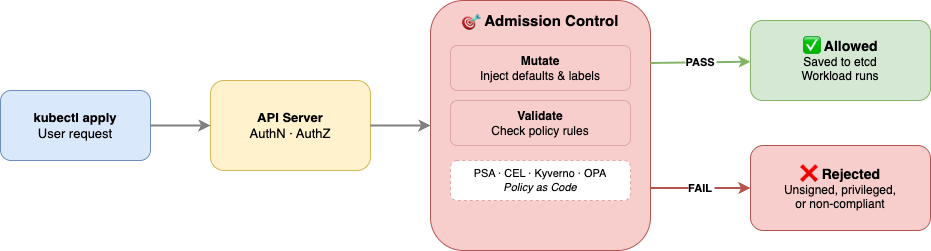

The diagram above was exported from draw.io. Its source (the exported page's mxGraphModel, read from the mxfile embedded in the PNG):
<mxGraphModel dx="667" dy="539" grid="1" gridSize="10" guides="1" tooltips="1" connect="1" arrows="1" fold="1" page="1" pageScale="1" pageWidth="1100" pageHeight="600" math="0" shadow="0">
  <root>
    <mxCell id="0" />
    <mxCell id="1" parent="0" />
    <mxCell id="2" value="&lt;b&gt;kubectl apply&lt;/b&gt;&lt;br&gt;User request" style="rounded=1;whiteSpace=wrap;html=1;fillColor=#dae8fc;strokeColor=#6c8ebf;fontSize=13;verticalAlign=middle;" parent="1" vertex="1">
      <mxGeometry x="20" y="230" width="150" height="70" as="geometry" />
    </mxCell>
    <mxCell id="3" value="&lt;b&gt;API Server&lt;/b&gt;&lt;br&gt;AuthN · AuthZ" style="rounded=1;whiteSpace=wrap;html=1;fillColor=#fff2cc;strokeColor=#d6b656;fontSize=13;verticalAlign=middle;" parent="1" vertex="1">
      <mxGeometry x="230" y="220" width="160" height="90" as="geometry" />
    </mxCell>
    <mxCell id="4" style="edgeStyle=orthogonalEdgeStyle;rounded=0;strokeColor=#808080;strokeWidth=2;" parent="1" source="2" target="3" edge="1">
      <mxGeometry relative="1" as="geometry" />
    </mxCell>
    <mxCell id="5" value="&lt;b style=&quot;font-size:15px&quot;&gt;🎯 Admission Control&lt;/b&gt;" style="rounded=1;whiteSpace=wrap;html=1;fillColor=#f8cecc;strokeColor=#b85450;fontSize=12;verticalAlign=top;spacingTop=5;" parent="1" vertex="1">
      <mxGeometry x="450" y="140" width="220" height="250" as="geometry" />
    </mxCell>
    <mxCell id="6" value="&lt;b&gt;Mutate&lt;/b&gt;&lt;br&gt;Inject defaults &amp;amp; labels" style="rounded=1;whiteSpace=wrap;html=1;fillColor=#f8cecc;strokeColor=#dea6a4;fontSize=12;verticalAlign=middle;" parent="1" vertex="1">
      <mxGeometry x="470" y="185" width="180" height="45" as="geometry" />
    </mxCell>
    <mxCell id="7" value="&lt;b&gt;Validate&lt;/b&gt;&lt;br&gt;Check policy rules" style="rounded=1;whiteSpace=wrap;html=1;fillColor=#f8cecc;strokeColor=#dea6a4;fontSize=12;verticalAlign=middle;" parent="1" vertex="1">
      <mxGeometry x="470" y="240" width="180" height="45" as="geometry" />
    </mxCell>
    <mxCell id="8" value="PSA · CEL · Kyverno · OPA&lt;br&gt;&lt;i&gt;Policy as Code&lt;/i&gt;" style="rounded=1;whiteSpace=wrap;html=1;fillColor=#FFFFFF;strokeColor=#dea6a4;fontSize=11;dashed=1;verticalAlign=middle;" parent="1" vertex="1">
      <mxGeometry x="470" y="300" width="180" height="40" as="geometry" />
    </mxCell>
    <mxCell id="9" style="edgeStyle=orthogonalEdgeStyle;rounded=0;strokeColor=#808080;strokeWidth=2;" parent="1" source="3" target="5" edge="1">
      <mxGeometry relative="1" as="geometry" />
    </mxCell>
    <mxCell id="10" value="&lt;b style=&quot;font-size:14px&quot;&gt;✅ Allowed&lt;/b&gt;&lt;br&gt;Saved to etcd&lt;br&gt;Workload runs" style="rounded=1;whiteSpace=wrap;html=1;fillColor=#d5e8d4;strokeColor=#82b366;fontSize=12;verticalAlign=middle;" parent="1" vertex="1">
      <mxGeometry x="770" y="160" width="180" height="80" as="geometry" />
    </mxCell>
    <mxCell id="11" value="&lt;b style=&quot;font-size:14px&quot;&gt;❌ Rejected&lt;/b&gt;&lt;br&gt;Unsigned, privileged,&lt;br&gt;or non-compliant" style="rounded=1;whiteSpace=wrap;html=1;fillColor=#f8cecc;strokeColor=#b85450;fontSize=12;verticalAlign=middle;" parent="1" vertex="1">
      <mxGeometry x="770" y="285" width="180" height="85" as="geometry" />
    </mxCell>
    <mxCell id="12" value="PASS" style="rounded=0;strokeColor=light-dark(#82B366,#82B366);strokeWidth=2;fontSize=11;fontStyle=1;fillColor=#82B366;exitX=1;exitY=0.25;exitDx=0;exitDy=0;" parent="1" source="5" target="10" edge="1">
      <mxGeometry relative="1" as="geometry">
        <mxPoint x="690" y="220" as="sourcePoint" />
      </mxGeometry>
    </mxCell>
    <mxCell id="13" value="FAIL" style="rounded=0;strokeColor=#b85450;strokeWidth=2;fontSize=11;fontStyle=1;entryX=0;entryY=0.5;entryDx=0;entryDy=0;exitX=1;exitY=0.75;exitDx=0;exitDy=0;" parent="1" source="5" target="11" edge="1">
      <mxGeometry relative="1" as="geometry">
        <mxPoint x="680" y="310" as="sourcePoint" />
        <mxPoint x="730" y="360" as="targetPoint" />
      </mxGeometry>
    </mxCell>
  </root>
</mxGraphModel>